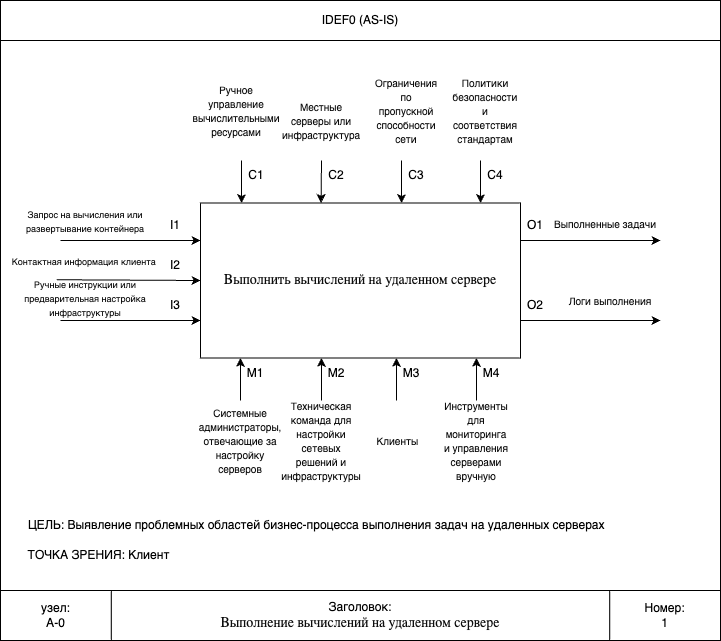

The diagram above was exported from draw.io. Its source (the exported page's mxGraphModel, read from the mxfile embedded in the PNG):
<mxGraphModel dx="804" dy="581" grid="1" gridSize="10" guides="1" tooltips="1" connect="1" arrows="1" fold="1" page="1" pageScale="1" pageWidth="827" pageHeight="1169" math="0" shadow="0">
  <root>
    <mxCell id="0" />
    <mxCell id="1" parent="0" />
    <mxCell id="keKhefzbxvEpWmXAP8D1-8" value="" style="group;movable=1;resizable=1;rotatable=1;deletable=1;editable=1;locked=0;connectable=1;" parent="1" vertex="1" connectable="0">
      <mxGeometry x="54" y="200" width="720" height="640" as="geometry" />
    </mxCell>
    <mxCell id="keKhefzbxvEpWmXAP8D1-1" value="" style="rounded=0;whiteSpace=wrap;html=1;fillColor=none;movable=1;resizable=1;rotatable=1;deletable=1;editable=1;locked=0;connectable=1;imageAspect=0;" parent="keKhefzbxvEpWmXAP8D1-8" vertex="1">
      <mxGeometry width="720" height="640" as="geometry" />
    </mxCell>
    <mxCell id="keKhefzbxvEpWmXAP8D1-2" value="Заголовок:&lt;div&gt;&lt;p style=&quot;margin: 0px; font-variant-numeric: normal; font-variant-east-asian: normal; font-variant-alternates: normal; font-size-adjust: none; font-kerning: auto; font-optical-sizing: auto; font-feature-settings: normal; font-variation-settings: normal; font-variant-position: normal; font-variant-emoji: normal; font-stretch: normal; font-size: 14px; line-height: normal; font-family: &amp;quot;.AppleSystemUIFont&amp;quot;; color: rgb(14, 14, 14); text-align: start;&quot; class=&quot;p1&quot;&gt;Выполнение вычислений на удаленном сервере&lt;/p&gt;&lt;/div&gt;" style="rounded=0;whiteSpace=wrap;html=1;fillColor=none;movable=1;resizable=1;rotatable=1;deletable=1;editable=1;locked=0;connectable=1;" parent="keKhefzbxvEpWmXAP8D1-8" vertex="1">
      <mxGeometry y="590" width="720" height="50" as="geometry" />
    </mxCell>
    <mxCell id="keKhefzbxvEpWmXAP8D1-4" value="узел:&lt;div&gt;А-0&lt;/div&gt;" style="rounded=0;whiteSpace=wrap;html=1;fillColor=none;movable=1;resizable=1;rotatable=1;deletable=1;editable=1;locked=0;connectable=1;" parent="keKhefzbxvEpWmXAP8D1-8" vertex="1">
      <mxGeometry y="590" width="110.77" height="50" as="geometry" />
    </mxCell>
    <mxCell id="keKhefzbxvEpWmXAP8D1-5" value="Номер:&lt;div&gt;1&lt;/div&gt;" style="rounded=0;whiteSpace=wrap;html=1;fillColor=none;movable=1;resizable=1;rotatable=1;deletable=1;editable=1;locked=0;connectable=1;" parent="keKhefzbxvEpWmXAP8D1-8" vertex="1">
      <mxGeometry x="609.23" y="590" width="110.77" height="50" as="geometry" />
    </mxCell>
    <mxCell id="keKhefzbxvEpWmXAP8D1-7" value="IDEF0 (AS-IS)" style="rounded=0;whiteSpace=wrap;html=1;fillColor=none;movable=1;resizable=1;rotatable=1;deletable=1;editable=1;locked=0;connectable=1;" parent="keKhefzbxvEpWmXAP8D1-8" vertex="1">
      <mxGeometry width="720" height="40" as="geometry" />
    </mxCell>
    <mxCell id="keKhefzbxvEpWmXAP8D1-9" value="&lt;span style=&quot;color: rgb(14, 14, 14); font-family: &amp;quot;.AppleSystemUIFont&amp;quot;; font-size: 14px; text-align: start;&quot;&gt;Выполнить вычислений на удаленном сервере&lt;/span&gt;" style="rounded=0;whiteSpace=wrap;html=1;fillColor=none;movable=1;resizable=1;rotatable=1;deletable=1;editable=1;locked=0;connectable=1;" parent="keKhefzbxvEpWmXAP8D1-8" vertex="1">
      <mxGeometry x="200" y="202.5" width="320" height="155" as="geometry" />
    </mxCell>
    <mxCell id="keKhefzbxvEpWmXAP8D1-10" value="" style="endArrow=classic;html=1;rounded=0;exitX=0.309;exitY=0.981;exitDx=0;exitDy=0;exitPerimeter=0;movable=1;resizable=1;rotatable=1;deletable=1;editable=1;locked=0;connectable=1;" parent="keKhefzbxvEpWmXAP8D1-8" source="keKhefzbxvEpWmXAP8D1-34" edge="1">
      <mxGeometry width="50" height="50" relative="1" as="geometry">
        <mxPoint x="116.66666666666674" y="30" as="sourcePoint" />
        <mxPoint x="200" y="280" as="targetPoint" />
      </mxGeometry>
    </mxCell>
    <mxCell id="keKhefzbxvEpWmXAP8D1-11" value="" style="endArrow=classic;html=1;rounded=0;exitX=0.083;exitY=0.5;exitDx=0;exitDy=0;exitPerimeter=0;movable=1;resizable=1;rotatable=1;deletable=1;editable=1;locked=0;connectable=1;" parent="keKhefzbxvEpWmXAP8D1-8" edge="1">
      <mxGeometry width="50" height="50" relative="1" as="geometry">
        <mxPoint x="60" y="240" as="sourcePoint" />
        <mxPoint x="200" y="240" as="targetPoint" />
      </mxGeometry>
    </mxCell>
    <mxCell id="keKhefzbxvEpWmXAP8D1-12" value="" style="endArrow=classic;html=1;rounded=0;exitX=0.083;exitY=0.5;exitDx=0;exitDy=0;exitPerimeter=0;movable=1;resizable=1;rotatable=1;deletable=1;editable=1;locked=0;connectable=1;" parent="keKhefzbxvEpWmXAP8D1-8" edge="1">
      <mxGeometry width="50" height="50" relative="1" as="geometry">
        <mxPoint x="60" y="320" as="sourcePoint" />
        <mxPoint x="200" y="320" as="targetPoint" />
      </mxGeometry>
    </mxCell>
    <mxCell id="keKhefzbxvEpWmXAP8D1-15" value="" style="endArrow=classic;html=1;rounded=0;entryX=0.25;entryY=0;entryDx=0;entryDy=0;movable=1;resizable=1;rotatable=1;deletable=1;editable=1;locked=0;connectable=1;" parent="keKhefzbxvEpWmXAP8D1-8" edge="1">
      <mxGeometry width="50" height="50" relative="1" as="geometry">
        <mxPoint x="321" y="160" as="sourcePoint" />
        <mxPoint x="320.55" y="202.5" as="targetPoint" />
      </mxGeometry>
    </mxCell>
    <mxCell id="keKhefzbxvEpWmXAP8D1-16" value="" style="endArrow=classic;html=1;rounded=0;entryX=0.25;entryY=0;entryDx=0;entryDy=0;exitX=0;exitY=0;exitDx=0;exitDy=0;movable=1;resizable=1;rotatable=1;deletable=1;editable=1;locked=0;connectable=1;" parent="keKhefzbxvEpWmXAP8D1-8" source="keKhefzbxvEpWmXAP8D1-27" edge="1">
      <mxGeometry width="50" height="50" relative="1" as="geometry">
        <mxPoint x="401" y="79.5" as="sourcePoint" />
        <mxPoint x="401" y="202.5" as="targetPoint" />
      </mxGeometry>
    </mxCell>
    <mxCell id="keKhefzbxvEpWmXAP8D1-14" value="" style="endArrow=classic;html=1;rounded=0;entryX=0.25;entryY=0;entryDx=0;entryDy=0;exitX=0;exitY=0;exitDx=0;exitDy=0;movable=1;resizable=1;rotatable=1;deletable=1;editable=1;locked=0;connectable=1;" parent="keKhefzbxvEpWmXAP8D1-8" source="keKhefzbxvEpWmXAP8D1-25" edge="1">
      <mxGeometry width="50" height="50" relative="1" as="geometry">
        <mxPoint x="241" y="80" as="sourcePoint" />
        <mxPoint x="241" y="202.5" as="targetPoint" />
      </mxGeometry>
    </mxCell>
    <mxCell id="keKhefzbxvEpWmXAP8D1-19" value="" style="endArrow=classic;html=1;rounded=0;exitX=0.083;exitY=0.5;exitDx=0;exitDy=0;exitPerimeter=0;movable=1;resizable=1;rotatable=1;deletable=1;editable=1;locked=0;connectable=1;" parent="keKhefzbxvEpWmXAP8D1-8" edge="1">
      <mxGeometry width="50" height="50" relative="1" as="geometry">
        <mxPoint x="520" y="320" as="sourcePoint" />
        <mxPoint x="660" y="320" as="targetPoint" />
      </mxGeometry>
    </mxCell>
    <mxCell id="keKhefzbxvEpWmXAP8D1-20" value="" style="endArrow=classic;html=1;rounded=0;exitX=0.083;exitY=0.5;exitDx=0;exitDy=0;exitPerimeter=0;movable=1;resizable=1;rotatable=1;deletable=1;editable=1;locked=0;connectable=1;" parent="keKhefzbxvEpWmXAP8D1-8" edge="1">
      <mxGeometry width="50" height="50" relative="1" as="geometry">
        <mxPoint x="520" y="240" as="sourcePoint" />
        <mxPoint x="660" y="240" as="targetPoint" />
      </mxGeometry>
    </mxCell>
    <mxCell id="keKhefzbxvEpWmXAP8D1-21" value="" style="endArrow=classic;html=1;rounded=0;entryX=0.5;entryY=1;entryDx=0;entryDy=0;movable=1;resizable=1;rotatable=1;deletable=1;editable=1;locked=0;connectable=1;" parent="keKhefzbxvEpWmXAP8D1-8" edge="1">
      <mxGeometry width="50" height="50" relative="1" as="geometry">
        <mxPoint x="240" y="400" as="sourcePoint" />
        <mxPoint x="240" y="357.5" as="targetPoint" />
      </mxGeometry>
    </mxCell>
    <mxCell id="keKhefzbxvEpWmXAP8D1-22" value="I1" style="text;html=1;align=center;verticalAlign=middle;whiteSpace=wrap;rounded=0;movable=1;resizable=1;rotatable=1;deletable=1;editable=1;locked=0;connectable=1;" parent="keKhefzbxvEpWmXAP8D1-8" vertex="1">
      <mxGeometry x="160" y="210" width="30" height="30" as="geometry" />
    </mxCell>
    <mxCell id="keKhefzbxvEpWmXAP8D1-23" value="I2" style="text;html=1;align=center;verticalAlign=middle;whiteSpace=wrap;rounded=0;movable=1;resizable=1;rotatable=1;deletable=1;editable=1;locked=0;connectable=1;" parent="keKhefzbxvEpWmXAP8D1-8" vertex="1">
      <mxGeometry x="160" y="250" width="30" height="30" as="geometry" />
    </mxCell>
    <mxCell id="keKhefzbxvEpWmXAP8D1-24" value="I3" style="text;html=1;align=center;verticalAlign=middle;whiteSpace=wrap;rounded=0;movable=1;resizable=1;rotatable=1;deletable=1;editable=1;locked=0;connectable=1;" parent="keKhefzbxvEpWmXAP8D1-8" vertex="1">
      <mxGeometry x="160" y="290" width="30" height="30" as="geometry" />
    </mxCell>
    <mxCell id="keKhefzbxvEpWmXAP8D1-25" value="C1" style="text;html=1;align=center;verticalAlign=middle;whiteSpace=wrap;rounded=0;movable=1;resizable=1;rotatable=1;deletable=1;editable=1;locked=0;connectable=1;" parent="keKhefzbxvEpWmXAP8D1-8" vertex="1">
      <mxGeometry x="241" y="160" width="30" height="30" as="geometry" />
    </mxCell>
    <mxCell id="keKhefzbxvEpWmXAP8D1-26" value="C2" style="text;html=1;align=center;verticalAlign=middle;whiteSpace=wrap;rounded=0;movable=1;resizable=1;rotatable=1;deletable=1;editable=1;locked=0;connectable=1;" parent="keKhefzbxvEpWmXAP8D1-8" vertex="1">
      <mxGeometry x="321" y="160" width="30" height="30" as="geometry" />
    </mxCell>
    <mxCell id="keKhefzbxvEpWmXAP8D1-27" value="C3" style="text;html=1;align=center;verticalAlign=middle;whiteSpace=wrap;rounded=0;movable=1;resizable=1;rotatable=1;deletable=1;editable=1;locked=0;connectable=1;" parent="keKhefzbxvEpWmXAP8D1-8" vertex="1">
      <mxGeometry x="401" y="160" width="30" height="30" as="geometry" />
    </mxCell>
    <mxCell id="keKhefzbxvEpWmXAP8D1-28" value="O1" style="text;html=1;align=center;verticalAlign=middle;whiteSpace=wrap;rounded=0;movable=1;resizable=1;rotatable=1;deletable=1;editable=1;locked=0;connectable=1;" parent="keKhefzbxvEpWmXAP8D1-8" vertex="1">
      <mxGeometry x="520" y="210" width="30" height="30" as="geometry" />
    </mxCell>
    <mxCell id="keKhefzbxvEpWmXAP8D1-29" value="O2" style="text;html=1;align=center;verticalAlign=middle;whiteSpace=wrap;rounded=0;movable=1;resizable=1;rotatable=1;deletable=1;editable=1;locked=0;connectable=1;" parent="keKhefzbxvEpWmXAP8D1-8" vertex="1">
      <mxGeometry x="520" y="290" width="30" height="30" as="geometry" />
    </mxCell>
    <mxCell id="keKhefzbxvEpWmXAP8D1-31" value="M1" style="text;html=1;align=center;verticalAlign=middle;whiteSpace=wrap;rounded=0;movable=1;resizable=1;rotatable=1;deletable=1;editable=1;locked=0;connectable=1;" parent="keKhefzbxvEpWmXAP8D1-8" vertex="1">
      <mxGeometry x="240" y="357.5" width="30" height="30" as="geometry" />
    </mxCell>
    <mxCell id="keKhefzbxvEpWmXAP8D1-32" value="&lt;p class=&quot;p1&quot; style=&quot;margin: 0px; font-variant-numeric: normal; font-variant-east-asian: normal; font-variant-alternates: normal; font-size-adjust: none; font-kerning: auto; font-optical-sizing: auto; font-feature-settings: normal; font-variation-settings: normal; font-variant-position: normal; font-variant-emoji: normal; font-stretch: normal; line-height: normal; color: rgb(14, 14, 14);&quot;&gt;&lt;font style=&quot;font-size: 9px;&quot; face=&quot;Helvetica&quot;&gt;Запрос на вычисления или развертывание контейнера&lt;/font&gt;&lt;/p&gt;" style="text;html=1;align=center;verticalAlign=middle;whiteSpace=wrap;rounded=0;movable=1;resizable=1;rotatable=1;deletable=1;editable=1;locked=0;connectable=1;" parent="keKhefzbxvEpWmXAP8D1-8" vertex="1">
      <mxGeometry x="10" y="200" width="150" height="40" as="geometry" />
    </mxCell>
    <mxCell id="keKhefzbxvEpWmXAP8D1-33" value="&lt;p class=&quot;p1&quot; style=&quot;margin: 0px; font-variant-numeric: normal; font-variant-east-asian: normal; font-variant-alternates: normal; font-size-adjust: none; font-kerning: auto; font-optical-sizing: auto; font-feature-settings: normal; font-variation-settings: normal; font-variant-position: normal; font-variant-emoji: normal; font-stretch: normal; line-height: normal;&quot;&gt;&lt;font color=&quot;#0e0e0e&quot; style=&quot;font-size: 9px; line-height: 100%;&quot;&gt;Ручные инструкции или предварительная настройка инфраструктуры&lt;/font&gt;&lt;/p&gt;" style="text;html=1;align=center;verticalAlign=middle;whiteSpace=wrap;rounded=0;movable=1;resizable=1;rotatable=1;deletable=1;editable=1;locked=0;connectable=1;" parent="keKhefzbxvEpWmXAP8D1-8" vertex="1">
      <mxGeometry x="10" y="282" width="150" height="30" as="geometry" />
    </mxCell>
    <mxCell id="keKhefzbxvEpWmXAP8D1-34" value="&lt;p class=&quot;p1&quot; style=&quot;margin: 0px; font-variant-numeric: normal; font-variant-east-asian: normal; font-variant-alternates: normal; font-size-adjust: none; font-kerning: auto; font-optical-sizing: auto; font-feature-settings: normal; font-variation-settings: normal; font-variant-position: normal; font-variant-emoji: normal; font-stretch: normal; line-height: normal;&quot;&gt;&lt;font color=&quot;#0e0e0e&quot; style=&quot;font-size: 9px;&quot;&gt;Контактная информация клиента&amp;nbsp;&lt;/font&gt;&lt;/p&gt;" style="text;html=1;align=center;verticalAlign=middle;whiteSpace=wrap;rounded=0;movable=1;resizable=1;rotatable=1;deletable=1;editable=1;locked=0;connectable=1;" parent="keKhefzbxvEpWmXAP8D1-8" vertex="1">
      <mxGeometry x="10" y="240" width="150" height="40" as="geometry" />
    </mxCell>
    <mxCell id="keKhefzbxvEpWmXAP8D1-36" value="&lt;p class=&quot;p1&quot; style=&quot;margin: 0px; font-variant-numeric: normal; font-variant-east-asian: normal; font-variant-alternates: normal; font-size-adjust: none; font-kerning: auto; font-optical-sizing: auto; font-feature-settings: normal; font-variation-settings: normal; font-variant-position: normal; font-variant-emoji: normal; font-stretch: normal; line-height: normal;&quot;&gt;&lt;font size=&quot;1&quot; color=&quot;#0e0e0e&quot;&gt;Ручное управление вычислительными ресурсами&lt;/font&gt;&lt;/p&gt;" style="text;html=1;align=center;verticalAlign=middle;whiteSpace=wrap;rounded=0;movable=1;resizable=1;rotatable=1;deletable=1;editable=1;locked=0;connectable=1;" parent="keKhefzbxvEpWmXAP8D1-8" vertex="1">
      <mxGeometry x="201" y="70" width="70" height="80" as="geometry" />
    </mxCell>
    <mxCell id="keKhefzbxvEpWmXAP8D1-37" value="&lt;p class=&quot;p1&quot; style=&quot;margin: 0px; font-variant-numeric: normal; font-variant-east-asian: normal; font-variant-alternates: normal; font-size-adjust: none; font-kerning: auto; font-optical-sizing: auto; font-feature-settings: normal; font-variation-settings: normal; font-variant-position: normal; font-variant-emoji: normal; font-stretch: normal; line-height: normal;&quot;&gt;&lt;font size=&quot;1&quot; color=&quot;#0e0e0e&quot;&gt;Местные серверы или инфраструктура&lt;/font&gt;&lt;/p&gt;" style="text;html=1;align=center;verticalAlign=middle;whiteSpace=wrap;rounded=0;movable=1;resizable=1;rotatable=1;deletable=1;editable=1;locked=0;connectable=1;" parent="keKhefzbxvEpWmXAP8D1-8" vertex="1">
      <mxGeometry x="286" y="80" width="70" height="80" as="geometry" />
    </mxCell>
    <mxCell id="keKhefzbxvEpWmXAP8D1-38" value="&lt;p class=&quot;p1&quot; style=&quot;margin: 0px; font-variant-numeric: normal; font-variant-east-asian: normal; font-variant-alternates: normal; font-size-adjust: none; font-kerning: auto; font-optical-sizing: auto; font-feature-settings: normal; font-variation-settings: normal; font-variant-position: normal; font-variant-emoji: normal; font-stretch: normal; line-height: normal;&quot;&gt;&lt;font size=&quot;1&quot; color=&quot;#0e0e0e&quot;&gt;Ограничения по пропускной способности сети&lt;/font&gt;&lt;/p&gt;" style="text;html=1;align=center;verticalAlign=middle;whiteSpace=wrap;rounded=0;movable=1;resizable=1;rotatable=1;deletable=1;editable=1;locked=0;connectable=1;" parent="keKhefzbxvEpWmXAP8D1-8" vertex="1">
      <mxGeometry x="371" y="70" width="70" height="80" as="geometry" />
    </mxCell>
    <mxCell id="keKhefzbxvEpWmXAP8D1-39" value="" style="endArrow=classic;html=1;rounded=0;entryX=0.25;entryY=0;entryDx=0;entryDy=0;exitX=0;exitY=0;exitDx=0;exitDy=0;movable=1;resizable=1;rotatable=1;deletable=1;editable=1;locked=0;connectable=1;" parent="keKhefzbxvEpWmXAP8D1-8" source="keKhefzbxvEpWmXAP8D1-40" edge="1">
      <mxGeometry width="50" height="50" relative="1" as="geometry">
        <mxPoint x="480" y="79.5" as="sourcePoint" />
        <mxPoint x="480" y="202.5" as="targetPoint" />
      </mxGeometry>
    </mxCell>
    <mxCell id="keKhefzbxvEpWmXAP8D1-40" value="C4" style="text;html=1;align=center;verticalAlign=middle;whiteSpace=wrap;rounded=0;movable=1;resizable=1;rotatable=1;deletable=1;editable=1;locked=0;connectable=1;" parent="keKhefzbxvEpWmXAP8D1-8" vertex="1">
      <mxGeometry x="480" y="160" width="30" height="30" as="geometry" />
    </mxCell>
    <mxCell id="keKhefzbxvEpWmXAP8D1-41" value="&lt;p class=&quot;p1&quot; style=&quot;margin: 0px; font-variant-numeric: normal; font-variant-east-asian: normal; font-variant-alternates: normal; font-size-adjust: none; font-kerning: auto; font-optical-sizing: auto; font-feature-settings: normal; font-variation-settings: normal; font-variant-position: normal; font-variant-emoji: normal; font-stretch: normal; line-height: normal;&quot;&gt;&lt;font size=&quot;1&quot; color=&quot;#0e0e0e&quot;&gt;Политики безопасности и соответствия стандартам&lt;/font&gt;&lt;/p&gt;" style="text;html=1;align=center;verticalAlign=middle;whiteSpace=wrap;rounded=0;movable=1;resizable=1;rotatable=1;deletable=1;editable=1;locked=0;connectable=1;" parent="keKhefzbxvEpWmXAP8D1-8" vertex="1">
      <mxGeometry x="450" y="70" width="70" height="80" as="geometry" />
    </mxCell>
    <mxCell id="keKhefzbxvEpWmXAP8D1-42" value="&lt;p class=&quot;p1&quot; style=&quot;margin: 0px; font-variant-numeric: normal; font-variant-east-asian: normal; font-variant-alternates: normal; font-size-adjust: none; font-kerning: auto; font-optical-sizing: auto; font-feature-settings: normal; font-variation-settings: normal; font-variant-position: normal; font-variant-emoji: normal; font-stretch: normal; line-height: normal;&quot;&gt;&lt;font size=&quot;1&quot; color=&quot;#0e0e0e&quot;&gt;Системные администраторы, отвечающие за настройку серверов&lt;/font&gt;&lt;/p&gt;" style="text;html=1;align=center;verticalAlign=middle;whiteSpace=wrap;rounded=0;movable=1;resizable=1;rotatable=1;deletable=1;editable=1;locked=0;connectable=1;" parent="keKhefzbxvEpWmXAP8D1-8" vertex="1">
      <mxGeometry x="205" y="400" width="70" height="80" as="geometry" />
    </mxCell>
    <mxCell id="keKhefzbxvEpWmXAP8D1-43" value="" style="endArrow=classic;html=1;rounded=0;entryX=0.5;entryY=1;entryDx=0;entryDy=0;movable=1;resizable=1;rotatable=1;deletable=1;editable=1;locked=0;connectable=1;" parent="keKhefzbxvEpWmXAP8D1-8" edge="1">
      <mxGeometry width="50" height="50" relative="1" as="geometry">
        <mxPoint x="321" y="400" as="sourcePoint" />
        <mxPoint x="321" y="357.5" as="targetPoint" />
      </mxGeometry>
    </mxCell>
    <mxCell id="keKhefzbxvEpWmXAP8D1-44" value="M2" style="text;html=1;align=center;verticalAlign=middle;whiteSpace=wrap;rounded=0;movable=1;resizable=1;rotatable=1;deletable=1;editable=1;locked=0;connectable=1;" parent="keKhefzbxvEpWmXAP8D1-8" vertex="1">
      <mxGeometry x="321" y="357.5" width="30" height="30" as="geometry" />
    </mxCell>
    <mxCell id="keKhefzbxvEpWmXAP8D1-45" value="&lt;p class=&quot;p1&quot; style=&quot;margin: 0px; font-variant-numeric: normal; font-variant-east-asian: normal; font-variant-alternates: normal; font-size-adjust: none; font-kerning: auto; font-optical-sizing: auto; font-feature-settings: normal; font-variation-settings: normal; font-variant-position: normal; font-variant-emoji: normal; font-stretch: normal; line-height: normal;&quot;&gt;&lt;font size=&quot;1&quot; color=&quot;#0e0e0e&quot;&gt;Техническая команда для настройки сетевых решений и инфраструктуры&lt;/font&gt;&lt;/p&gt;" style="text;html=1;align=center;verticalAlign=middle;whiteSpace=wrap;rounded=0;movable=1;resizable=1;rotatable=1;deletable=1;editable=1;locked=0;connectable=1;" parent="keKhefzbxvEpWmXAP8D1-8" vertex="1">
      <mxGeometry x="286" y="400" width="70" height="80" as="geometry" />
    </mxCell>
    <mxCell id="keKhefzbxvEpWmXAP8D1-46" value="" style="endArrow=classic;html=1;rounded=0;entryX=0.5;entryY=1;entryDx=0;entryDy=0;movable=1;resizable=1;rotatable=1;deletable=1;editable=1;locked=0;connectable=1;" parent="keKhefzbxvEpWmXAP8D1-8" edge="1">
      <mxGeometry width="50" height="50" relative="1" as="geometry">
        <mxPoint x="396" y="400" as="sourcePoint" />
        <mxPoint x="396" y="357.5" as="targetPoint" />
      </mxGeometry>
    </mxCell>
    <mxCell id="keKhefzbxvEpWmXAP8D1-47" value="M3" style="text;html=1;align=center;verticalAlign=middle;whiteSpace=wrap;rounded=0;movable=1;resizable=1;rotatable=1;deletable=1;editable=1;locked=0;connectable=1;" parent="keKhefzbxvEpWmXAP8D1-8" vertex="1">
      <mxGeometry x="396" y="357.5" width="30" height="30" as="geometry" />
    </mxCell>
    <mxCell id="keKhefzbxvEpWmXAP8D1-48" value="&lt;p class=&quot;p1&quot; style=&quot;margin: 0px; font-variant-numeric: normal; font-variant-east-asian: normal; font-variant-alternates: normal; font-size-adjust: none; font-kerning: auto; font-optical-sizing: auto; font-feature-settings: normal; font-variation-settings: normal; font-variant-position: normal; font-variant-emoji: normal; font-stretch: normal; line-height: normal;&quot;&gt;&lt;font size=&quot;1&quot; color=&quot;#0e0e0e&quot;&gt;&amp;nbsp;Клиенты&lt;/font&gt;&lt;/p&gt;" style="text;html=1;align=center;verticalAlign=middle;whiteSpace=wrap;rounded=0;movable=1;resizable=1;rotatable=1;deletable=1;editable=1;locked=0;connectable=1;" parent="keKhefzbxvEpWmXAP8D1-8" vertex="1">
      <mxGeometry x="361" y="400" width="70" height="80" as="geometry" />
    </mxCell>
    <mxCell id="keKhefzbxvEpWmXAP8D1-49" value="" style="endArrow=classic;html=1;rounded=0;entryX=0.5;entryY=1;entryDx=0;entryDy=0;movable=1;resizable=1;rotatable=1;deletable=1;editable=1;locked=0;connectable=1;" parent="keKhefzbxvEpWmXAP8D1-8" edge="1">
      <mxGeometry width="50" height="50" relative="1" as="geometry">
        <mxPoint x="476" y="400" as="sourcePoint" />
        <mxPoint x="476" y="357.5" as="targetPoint" />
      </mxGeometry>
    </mxCell>
    <mxCell id="keKhefzbxvEpWmXAP8D1-50" value="M4" style="text;html=1;align=center;verticalAlign=middle;whiteSpace=wrap;rounded=0;movable=1;resizable=1;rotatable=1;deletable=1;editable=1;locked=0;connectable=1;" parent="keKhefzbxvEpWmXAP8D1-8" vertex="1">
      <mxGeometry x="476" y="357.5" width="30" height="30" as="geometry" />
    </mxCell>
    <mxCell id="keKhefzbxvEpWmXAP8D1-51" value="&lt;p class=&quot;p1&quot; style=&quot;margin: 0px; font-variant-numeric: normal; font-variant-east-asian: normal; font-variant-alternates: normal; font-size-adjust: none; font-kerning: auto; font-optical-sizing: auto; font-feature-settings: normal; font-variation-settings: normal; font-variant-position: normal; font-variant-emoji: normal; font-stretch: normal; line-height: normal;&quot;&gt;&lt;font size=&quot;1&quot; color=&quot;#0e0e0e&quot;&gt;Инструменты для мониторинга и управления серверами вручную&lt;/font&gt;&lt;/p&gt;" style="text;html=1;align=center;verticalAlign=middle;whiteSpace=wrap;rounded=0;movable=1;resizable=1;rotatable=1;deletable=1;editable=1;locked=0;connectable=1;" parent="keKhefzbxvEpWmXAP8D1-8" vertex="1">
      <mxGeometry x="441" y="400" width="70" height="80" as="geometry" />
    </mxCell>
    <mxCell id="keKhefzbxvEpWmXAP8D1-52" value="&lt;p class=&quot;p1&quot; style=&quot;margin: 0px; font-variant-numeric: normal; font-variant-east-asian: normal; font-variant-alternates: normal; font-size-adjust: none; font-kerning: auto; font-optical-sizing: auto; font-feature-settings: normal; font-variation-settings: normal; font-variant-position: normal; font-variant-emoji: normal; font-stretch: normal; line-height: normal;&quot;&gt;&lt;font size=&quot;1&quot; color=&quot;#0e0e0e&quot;&gt;Выполненные задачи&lt;/font&gt;&lt;/p&gt;" style="text;html=1;align=center;verticalAlign=middle;whiteSpace=wrap;rounded=0;movable=1;resizable=1;rotatable=1;deletable=1;editable=1;locked=0;connectable=1;" parent="keKhefzbxvEpWmXAP8D1-8" vertex="1">
      <mxGeometry x="550" y="202.5" width="110" height="40" as="geometry" />
    </mxCell>
    <mxCell id="keKhefzbxvEpWmXAP8D1-54" value="&lt;p class=&quot;p1&quot; style=&quot;margin: 0px; font-variant-numeric: normal; font-variant-east-asian: normal; font-variant-alternates: normal; font-size-adjust: none; font-kerning: auto; font-optical-sizing: auto; font-feature-settings: normal; font-variation-settings: normal; font-variant-position: normal; font-variant-emoji: normal; font-stretch: normal; line-height: normal;&quot;&gt;&lt;font size=&quot;1&quot; color=&quot;#0e0e0e&quot;&gt;Логи выполнения&lt;/font&gt;&lt;/p&gt;" style="text;html=1;align=center;verticalAlign=middle;whiteSpace=wrap;rounded=0;movable=1;resizable=1;rotatable=1;deletable=1;editable=1;locked=0;connectable=1;" parent="keKhefzbxvEpWmXAP8D1-8" vertex="1">
      <mxGeometry x="560" y="280" width="100" height="40" as="geometry" />
    </mxCell>
    <mxCell id="keKhefzbxvEpWmXAP8D1-55" value="ТОЧКА ЗРЕНИЯ: Клиент" style="text;html=1;align=center;verticalAlign=middle;whiteSpace=wrap;rounded=0;" parent="keKhefzbxvEpWmXAP8D1-8" vertex="1">
      <mxGeometry x="26" y="540" width="144.61" height="30" as="geometry" />
    </mxCell>
    <mxCell id="keKhefzbxvEpWmXAP8D1-56" value="ЦЕЛЬ:&amp;nbsp;Выявление проблемных областей бизнес-процесса выполнения задач на удаленных серверах&amp;nbsp;" style="text;html=1;align=left;verticalAlign=middle;whiteSpace=wrap;rounded=0;" parent="keKhefzbxvEpWmXAP8D1-8" vertex="1">
      <mxGeometry x="26" y="510" width="664" height="30" as="geometry" />
    </mxCell>
  </root>
</mxGraphModel>